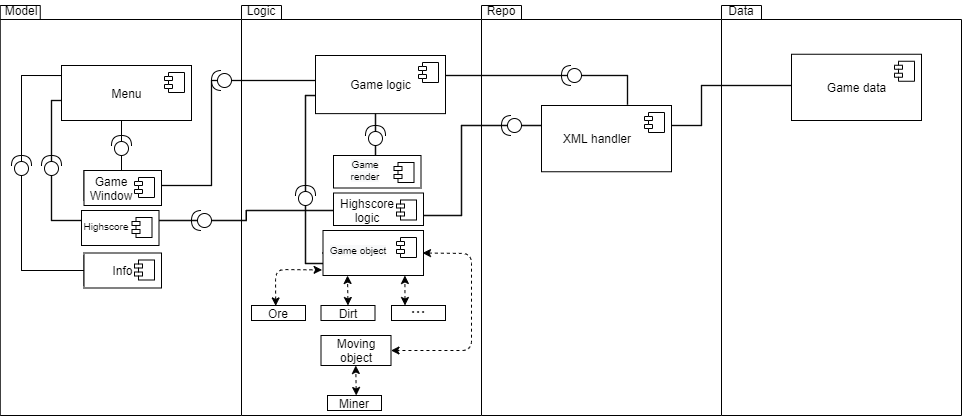

The diagram above was exported from draw.io. Its source (the exported page's mxGraphModel, read from the mxfile embedded in the PNG):
<mxGraphModel dx="1185" dy="663" grid="1" gridSize="10" guides="1" tooltips="1" connect="1" arrows="1" fold="1" page="1" pageScale="1" pageWidth="827" pageHeight="1169" math="0" shadow="0">
  <root>
    <mxCell id="0" />
    <mxCell id="1" parent="0" />
    <mxCell id="luKohZo-lneWFKpAjcM4-153" value="" style="shape=folder;fontStyle=1;spacingTop=10;tabWidth=40;tabHeight=14;tabPosition=left;html=1;fontSize=10;align=center;" vertex="1" parent="1">
      <mxGeometry x="760" y="30" width="240" height="410" as="geometry" />
    </mxCell>
    <mxCell id="luKohZo-lneWFKpAjcM4-154" value="" style="shape=folder;fontStyle=1;spacingTop=10;tabWidth=40;tabHeight=14;tabPosition=left;html=1;fontSize=10;align=center;" vertex="1" parent="1">
      <mxGeometry x="520" y="30" width="240" height="410" as="geometry" />
    </mxCell>
    <mxCell id="luKohZo-lneWFKpAjcM4-152" value="package" style="shape=folder;fontStyle=1;spacingTop=10;tabWidth=40;tabHeight=14;tabPosition=left;html=1;fontSize=10;align=center;" vertex="1" parent="1">
      <mxGeometry x="280" y="30" width="240" height="410" as="geometry" />
    </mxCell>
    <mxCell id="luKohZo-lneWFKpAjcM4-151" value="package" style="shape=folder;fontStyle=1;spacingTop=10;tabWidth=40;tabHeight=14;tabPosition=left;html=1;fontSize=10;align=center;" vertex="1" parent="1">
      <mxGeometry x="38.75" y="30" width="241.25" height="410" as="geometry" />
    </mxCell>
    <mxCell id="luKohZo-lneWFKpAjcM4-9" value="Model&lt;span style=&quot;color: rgba(0 , 0 , 0 , 0) ; font-family: monospace ; font-size: 0px&quot;&gt;%3CmxGraphModel%3E%3Croot%3E%3CmxCell%20id%3D%220%22%2F%3E%3CmxCell%20id%3D%221%22%20parent%3D%220%22%2F%3E%3CmxCell%20id%3D%222%22%20value%3D%22%22%20style%3D%22rounded%3D0%3BwhiteSpace%3Dwrap%3Bhtml%3D1%3B%22%20vertex%3D%221%22%20parent%3D%221%22%3E%3CmxGeometry%20x%3D%2240%22%20y%3D%2240%22%20width%3D%22240%22%20height%3D%2230%22%20as%3D%22geometry%22%2F%3E%3C%2FmxCell%3E%3C%2Froot%3E%3C%2FmxGraphModel%3E&lt;/span&gt;" style="text;html=1;strokeColor=none;fillColor=none;align=center;verticalAlign=middle;whiteSpace=wrap;rounded=0;" vertex="1" parent="1">
      <mxGeometry x="40" y="25" width="40" height="20" as="geometry" />
    </mxCell>
    <mxCell id="luKohZo-lneWFKpAjcM4-10" value="Logic" style="text;html=1;strokeColor=none;fillColor=none;align=center;verticalAlign=middle;whiteSpace=wrap;rounded=0;" vertex="1" parent="1">
      <mxGeometry x="280" y="25" width="40" height="20" as="geometry" />
    </mxCell>
    <mxCell id="luKohZo-lneWFKpAjcM4-11" value="Repo" style="text;html=1;strokeColor=none;fillColor=none;align=center;verticalAlign=middle;whiteSpace=wrap;rounded=0;" vertex="1" parent="1">
      <mxGeometry x="480" y="25" width="120" height="20" as="geometry" />
    </mxCell>
    <mxCell id="luKohZo-lneWFKpAjcM4-14" value="Data" style="text;html=1;strokeColor=none;fillColor=none;align=center;verticalAlign=middle;whiteSpace=wrap;rounded=0;" vertex="1" parent="1">
      <mxGeometry x="760" y="30" width="40" height="10" as="geometry" />
    </mxCell>
    <mxCell id="luKohZo-lneWFKpAjcM4-38" style="edgeStyle=orthogonalEdgeStyle;shape=link;rounded=0;orthogonalLoop=1;jettySize=auto;html=1;entryX=0;entryY=0.5;entryDx=0;entryDy=0;strokeColor=#000000;strokeWidth=1;width=0;" edge="1" parent="1" target="luKohZo-lneWFKpAjcM4-27">
      <mxGeometry relative="1" as="geometry">
        <mxPoint x="100" y="100.0344827586207" as="sourcePoint" />
        <Array as="points">
          <mxPoint x="60" y="100" />
          <mxPoint x="60" y="295" />
        </Array>
      </mxGeometry>
    </mxCell>
    <mxCell id="luKohZo-lneWFKpAjcM4-44" value="" style="edgeStyle=orthogonalEdgeStyle;shape=link;rounded=0;orthogonalLoop=1;jettySize=auto;html=1;strokeColor=#000000;strokeWidth=1;entryX=0.5;entryY=0;entryDx=0;entryDy=0;width=0;" edge="1" parent="1" target="luKohZo-lneWFKpAjcM4-22">
      <mxGeometry relative="1" as="geometry">
        <mxPoint x="160" y="140" as="sourcePoint" />
      </mxGeometry>
    </mxCell>
    <mxCell id="luKohZo-lneWFKpAjcM4-107" style="edgeStyle=none;shape=link;rounded=0;orthogonalLoop=1;jettySize=auto;html=1;exitX=0;exitY=0.75;exitDx=0;exitDy=0;entryX=0;entryY=0.5;entryDx=0;entryDy=0;strokeColor=#000000;strokeWidth=1;width=0.33557046979865746;" edge="1" parent="1">
      <mxGeometry relative="1" as="geometry">
        <mxPoint x="100" y="125" as="sourcePoint" />
        <mxPoint x="122.5" y="245" as="targetPoint" />
        <Array as="points">
          <mxPoint x="90" y="125" />
          <mxPoint x="90" y="245" />
        </Array>
      </mxGeometry>
    </mxCell>
    <mxCell id="luKohZo-lneWFKpAjcM4-16" value="Menu" style="text;html=1;strokeColor=none;fillColor=none;align=center;verticalAlign=middle;whiteSpace=wrap;rounded=0;" vertex="1" parent="1">
      <mxGeometry x="140" y="100" width="40" height="20" as="geometry" />
    </mxCell>
    <mxCell id="luKohZo-lneWFKpAjcM4-105" style="edgeStyle=none;rounded=0;orthogonalLoop=1;jettySize=auto;html=1;exitX=1;exitY=0.5;exitDx=0;exitDy=0;entryX=0;entryY=0.5;entryDx=0;entryDy=0;strokeColor=#000000;strokeWidth=1;shape=link;width=0.2857142857142865;" edge="1" parent="1" source="luKohZo-lneWFKpAjcM4-22">
      <mxGeometry relative="1" as="geometry">
        <mxPoint x="354" y="105" as="targetPoint" />
        <Array as="points">
          <mxPoint x="250" y="210" />
          <mxPoint x="250" y="105" />
        </Array>
      </mxGeometry>
    </mxCell>
    <mxCell id="luKohZo-lneWFKpAjcM4-22" value="" style="rounded=0;whiteSpace=wrap;html=1;" vertex="1" parent="1">
      <mxGeometry x="122.5" y="195" width="75" height="30" as="geometry" />
    </mxCell>
    <mxCell id="luKohZo-lneWFKpAjcM4-27" value="" style="rounded=0;whiteSpace=wrap;html=1;" vertex="1" parent="1">
      <mxGeometry x="122.5" y="280" width="75" height="30" as="geometry" />
    </mxCell>
    <mxCell id="luKohZo-lneWFKpAjcM4-72" style="edgeStyle=orthogonalEdgeStyle;shape=link;rounded=0;orthogonalLoop=1;jettySize=auto;html=1;exitX=1;exitY=0.5;exitDx=0;exitDy=0;strokeColor=#000000;strokeWidth=1;width=0.4761904761904763;" edge="1" parent="1" target="luKohZo-lneWFKpAjcM4-70">
      <mxGeometry relative="1" as="geometry">
        <mxPoint x="197.5" y="245" as="sourcePoint" />
      </mxGeometry>
    </mxCell>
    <mxCell id="luKohZo-lneWFKpAjcM4-29" value="Game Window" style="text;html=1;strokeColor=none;fillColor=none;align=center;verticalAlign=middle;whiteSpace=wrap;rounded=0;" vertex="1" parent="1">
      <mxGeometry x="130" y="200" width="60" height="20" as="geometry" />
    </mxCell>
    <mxCell id="luKohZo-lneWFKpAjcM4-30" value="Info" style="text;html=1;strokeColor=none;fillColor=none;align=center;verticalAlign=middle;whiteSpace=wrap;rounded=0;" vertex="1" parent="1">
      <mxGeometry x="130" y="285" width="60" height="20" as="geometry" />
    </mxCell>
    <mxCell id="luKohZo-lneWFKpAjcM4-39" value="" style="shape=providedRequiredInterface;html=1;verticalLabelPosition=bottom;rotation=-90;" vertex="1" parent="1">
      <mxGeometry x="50" y="180" width="20" height="20" as="geometry" />
    </mxCell>
    <mxCell id="luKohZo-lneWFKpAjcM4-40" value="" style="shape=providedRequiredInterface;html=1;verticalLabelPosition=bottom;rotation=-90;" vertex="1" parent="1">
      <mxGeometry x="80" y="180" width="20" height="20" as="geometry" />
    </mxCell>
    <mxCell id="luKohZo-lneWFKpAjcM4-45" value="" style="shape=providedRequiredInterface;html=1;verticalLabelPosition=bottom;rotation=-90;" vertex="1" parent="1">
      <mxGeometry x="150" y="160" width="20" height="20" as="geometry" />
    </mxCell>
    <mxCell id="luKohZo-lneWFKpAjcM4-55" value="" style="edgeStyle=orthogonalEdgeStyle;shape=link;rounded=0;orthogonalLoop=1;jettySize=auto;html=1;strokeColor=#000000;strokeWidth=1;width=0.4761904761904763;" edge="1" parent="1" target="luKohZo-lneWFKpAjcM4-51">
      <mxGeometry relative="1" as="geometry">
        <mxPoint x="414" y="130" as="sourcePoint" />
      </mxGeometry>
    </mxCell>
    <mxCell id="luKohZo-lneWFKpAjcM4-65" style="edgeStyle=orthogonalEdgeStyle;shape=link;rounded=0;orthogonalLoop=1;jettySize=auto;html=1;entryX=0;entryY=0.5;entryDx=0;entryDy=0;strokeColor=#000000;strokeWidth=1;width=0.4761904761904763;" edge="1" parent="1">
      <mxGeometry relative="1" as="geometry">
        <mxPoint x="354" y="120.0344827586207" as="sourcePoint" />
        <mxPoint x="361.00000000000006" y="277.5" as="targetPoint" />
        <Array as="points">
          <mxPoint x="344" y="120" />
          <mxPoint x="344" y="288" />
          <mxPoint x="364" y="288" />
        </Array>
      </mxGeometry>
    </mxCell>
    <mxCell id="luKohZo-lneWFKpAjcM4-48" value="Game logic" style="text;html=1;strokeColor=none;fillColor=none;align=center;verticalAlign=middle;whiteSpace=wrap;rounded=0;" vertex="1" parent="1">
      <mxGeometry x="382" y="95" width="64" height="20" as="geometry" />
    </mxCell>
    <mxCell id="luKohZo-lneWFKpAjcM4-49" value="" style="rounded=0;whiteSpace=wrap;html=1;" vertex="1" parent="1">
      <mxGeometry x="372" y="180" width="84" height="30" as="geometry" />
    </mxCell>
    <mxCell id="luKohZo-lneWFKpAjcM4-51" value="Game render" style="text;html=1;strokeColor=none;fillColor=none;align=center;verticalAlign=middle;whiteSpace=wrap;rounded=0;" vertex="1" parent="1">
      <mxGeometry x="379" y="185" width="70" height="20" as="geometry" />
    </mxCell>
    <mxCell id="luKohZo-lneWFKpAjcM4-52" value="" style="shape=providedRequiredInterface;html=1;verticalLabelPosition=bottom;rotation=-90;" vertex="1" parent="1">
      <mxGeometry x="404" y="150" width="20" height="20" as="geometry" />
    </mxCell>
    <mxCell id="luKohZo-lneWFKpAjcM4-57" value="" style="shape=providedRequiredInterface;html=1;verticalLabelPosition=bottom;rotation=-180;" vertex="1" parent="1">
      <mxGeometry x="250" y="95" width="20" height="20" as="geometry" />
    </mxCell>
    <mxCell id="luKohZo-lneWFKpAjcM4-66" value="" style="shape=providedRequiredInterface;html=1;verticalLabelPosition=bottom;rotation=-90;" vertex="1" parent="1">
      <mxGeometry x="334" y="210" width="20" height="20" as="geometry" />
    </mxCell>
    <mxCell id="luKohZo-lneWFKpAjcM4-69" value="Game object" style="text;html=1;strokeColor=none;fillColor=none;align=center;verticalAlign=middle;whiteSpace=wrap;rounded=0;" vertex="1" parent="1">
      <mxGeometry x="372" y="267.5" width="70" height="20" as="geometry" />
    </mxCell>
    <mxCell id="luKohZo-lneWFKpAjcM4-77" style="edgeStyle=orthogonalEdgeStyle;shape=link;rounded=0;orthogonalLoop=1;jettySize=auto;html=1;entryX=0;entryY=0.5;entryDx=0;entryDy=0;strokeColor=#000000;strokeWidth=1;width=-0.4761904761904763;" edge="1" parent="1">
      <mxGeometry relative="1" as="geometry">
        <mxPoint x="550" y="150.01148105625725" as="sourcePoint" />
        <mxPoint x="586" y="150" as="targetPoint" />
        <Array as="points" />
      </mxGeometry>
    </mxCell>
    <mxCell id="luKohZo-lneWFKpAjcM4-70" value="" style="rounded=0;whiteSpace=wrap;html=1;" vertex="1" parent="1">
      <mxGeometry x="372" y="220" width="78" height="30" as="geometry" />
    </mxCell>
    <mxCell id="luKohZo-lneWFKpAjcM4-73" value="" style="shape=providedRequiredInterface;html=1;verticalLabelPosition=bottom;rotation=-180;" vertex="1" parent="1">
      <mxGeometry x="230" y="235" width="20" height="20" as="geometry" />
    </mxCell>
    <mxCell id="luKohZo-lneWFKpAjcM4-79" style="edgeStyle=orthogonalEdgeStyle;shape=link;rounded=0;orthogonalLoop=1;jettySize=auto;html=1;entryX=0;entryY=0.5;entryDx=0;entryDy=0;strokeColor=#000000;strokeWidth=1;width=-0.4761904761904763;" edge="1" parent="1" source="luKohZo-lneWFKpAjcM4-70" target="luKohZo-lneWFKpAjcM4-119">
      <mxGeometry relative="1" as="geometry">
        <mxPoint x="450" y="240" as="sourcePoint" />
        <mxPoint x="550" y="150" as="targetPoint" />
        <Array as="points">
          <mxPoint x="500" y="240" />
          <mxPoint x="500" y="150" />
        </Array>
      </mxGeometry>
    </mxCell>
    <mxCell id="luKohZo-lneWFKpAjcM4-86" value="Ore" style="rounded=0;whiteSpace=wrap;html=1;" vertex="1" parent="1">
      <mxGeometry x="290" y="330" width="54" height="15" as="geometry" />
    </mxCell>
    <mxCell id="luKohZo-lneWFKpAjcM4-88" value="Dirt" style="rounded=0;whiteSpace=wrap;html=1;" vertex="1" parent="1">
      <mxGeometry x="359.5" y="330" width="54" height="15" as="geometry" />
    </mxCell>
    <mxCell id="luKohZo-lneWFKpAjcM4-89" value="&lt;font style=&quot;font-size: 18px&quot;&gt;...&lt;/font&gt;" style="rounded=0;whiteSpace=wrap;html=1;align=center;verticalAlign=bottom;" vertex="1" parent="1">
      <mxGeometry x="430" y="330" width="54" height="15" as="geometry" />
    </mxCell>
    <mxCell id="luKohZo-lneWFKpAjcM4-93" value="" style="endArrow=classic;startArrow=classic;html=1;strokeColor=#000000;strokeWidth=1;entryX=-0.004;entryY=0.876;entryDx=0;entryDy=0;dashed=1;exitX=0.448;exitY=0.027;exitDx=0;exitDy=0;exitPerimeter=0;entryPerimeter=0;" edge="1" parent="1" source="luKohZo-lneWFKpAjcM4-86">
      <mxGeometry width="50" height="50" relative="1" as="geometry">
        <mxPoint x="314" y="330" as="sourcePoint" />
        <mxPoint x="360.6" y="294.42" as="targetPoint" />
        <Array as="points">
          <mxPoint x="314" y="294" />
        </Array>
      </mxGeometry>
    </mxCell>
    <mxCell id="luKohZo-lneWFKpAjcM4-96" value="" style="endArrow=classic;startArrow=classic;html=1;dashed=1;strokeColor=#000000;strokeWidth=1;exitX=0.5;exitY=0;exitDx=0;exitDy=0;entryX=0.25;entryY=1;entryDx=0;entryDy=0;" edge="1" parent="1" source="luKohZo-lneWFKpAjcM4-88">
      <mxGeometry width="50" height="50" relative="1" as="geometry">
        <mxPoint x="490" y="290" as="sourcePoint" />
        <mxPoint x="386.00000000000006" y="300" as="targetPoint" />
      </mxGeometry>
    </mxCell>
    <mxCell id="luKohZo-lneWFKpAjcM4-97" value="" style="endArrow=classic;startArrow=classic;html=1;dashed=1;strokeColor=#000000;strokeWidth=1;exitX=0.25;exitY=0;exitDx=0;exitDy=0;entryX=0.824;entryY=1;entryDx=0;entryDy=0;entryPerimeter=0;" edge="1" parent="1" source="luKohZo-lneWFKpAjcM4-89">
      <mxGeometry width="50" height="50" relative="1" as="geometry">
        <mxPoint x="441" y="330" as="sourcePoint" />
        <mxPoint x="443.4" y="300" as="targetPoint" />
      </mxGeometry>
    </mxCell>
    <mxCell id="luKohZo-lneWFKpAjcM4-100" value="Miner" style="rounded=0;whiteSpace=wrap;html=1;" vertex="1" parent="1">
      <mxGeometry x="366" y="420" width="54" height="15" as="geometry" />
    </mxCell>
    <mxCell id="luKohZo-lneWFKpAjcM4-102" value="Moving object" style="rounded=0;whiteSpace=wrap;html=1;" vertex="1" parent="1">
      <mxGeometry x="359.5" y="360" width="70" height="30" as="geometry" />
    </mxCell>
    <mxCell id="luKohZo-lneWFKpAjcM4-103" value="" style="endArrow=classic;startArrow=classic;html=1;dashed=1;strokeColor=#000000;strokeWidth=1;exitX=0.5;exitY=0;exitDx=0;exitDy=0;entryX=0.25;entryY=1;entryDx=0;entryDy=0;" edge="1" parent="1">
      <mxGeometry width="50" height="50" relative="1" as="geometry">
        <mxPoint x="394.75" y="420" as="sourcePoint" />
        <mxPoint x="394.25" y="390" as="targetPoint" />
      </mxGeometry>
    </mxCell>
    <mxCell id="luKohZo-lneWFKpAjcM4-104" value="" style="endArrow=classic;startArrow=classic;html=1;dashed=1;strokeColor=#000000;strokeWidth=1;exitX=1;exitY=0.5;exitDx=0;exitDy=0;entryX=1;entryY=0.5;entryDx=0;entryDy=0;" edge="1" parent="1" target="luKohZo-lneWFKpAjcM4-102">
      <mxGeometry width="50" height="50" relative="1" as="geometry">
        <mxPoint x="461" y="277.5" as="sourcePoint" />
        <mxPoint x="406" y="320" as="targetPoint" />
        <Array as="points">
          <mxPoint x="510" y="278" />
          <mxPoint x="510" y="375" />
        </Array>
      </mxGeometry>
    </mxCell>
    <mxCell id="luKohZo-lneWFKpAjcM4-110" style="edgeStyle=none;shape=link;rounded=0;orthogonalLoop=1;jettySize=auto;html=1;entryX=1;entryY=0.5;entryDx=0;entryDy=0;strokeColor=#000000;strokeWidth=1;width=-0.3448275862068968;" edge="1" parent="1">
      <mxGeometry relative="1" as="geometry">
        <mxPoint x="830" y="110" as="sourcePoint" />
        <mxPoint x="706.0000000000002" y="150" as="targetPoint" />
        <Array as="points">
          <mxPoint x="740" y="110" />
          <mxPoint x="740" y="150" />
        </Array>
      </mxGeometry>
    </mxCell>
    <mxCell id="luKohZo-lneWFKpAjcM4-114" style="edgeStyle=none;shape=link;rounded=0;orthogonalLoop=1;jettySize=auto;html=1;entryX=0;entryY=0;entryDx=82;entryDy=14;entryPerimeter=0;strokeColor=#000000;strokeWidth=1;width=-0.3448275862068968;" edge="1" parent="1">
      <mxGeometry relative="1" as="geometry">
        <mxPoint x="480" y="100" as="sourcePoint" />
        <mxPoint x="665.9999999999998" y="129.00000000000006" as="targetPoint" />
        <Array as="points">
          <mxPoint x="666" y="100" />
        </Array>
      </mxGeometry>
    </mxCell>
    <mxCell id="luKohZo-lneWFKpAjcM4-116" value="" style="shape=providedRequiredInterface;html=1;verticalLabelPosition=bottom;align=center;rotation=-180;" vertex="1" parent="1">
      <mxGeometry x="600" y="90" width="20" height="20" as="geometry" />
    </mxCell>
    <mxCell id="luKohZo-lneWFKpAjcM4-119" value="" style="shape=providedRequiredInterface;html=1;verticalLabelPosition=bottom;align=center;rotation=-180;" vertex="1" parent="1">
      <mxGeometry x="540" y="140" width="20" height="20" as="geometry" />
    </mxCell>
    <mxCell id="luKohZo-lneWFKpAjcM4-122" value="Menu" style="html=1;dropTarget=0;align=center;" vertex="1" parent="1">
      <mxGeometry x="100" y="90" width="130" height="55" as="geometry" />
    </mxCell>
    <mxCell id="luKohZo-lneWFKpAjcM4-123" value="" style="shape=module;jettyWidth=8;jettyHeight=4;" vertex="1" parent="luKohZo-lneWFKpAjcM4-122">
      <mxGeometry x="1" width="20" height="20" relative="1" as="geometry">
        <mxPoint x="-27" y="7" as="offset" />
      </mxGeometry>
    </mxCell>
    <mxCell id="luKohZo-lneWFKpAjcM4-124" value="" style="html=1;dropTarget=0;align=center;" vertex="1" parent="1">
      <mxGeometry x="122.5" y="195" width="77.5" height="35" as="geometry" />
    </mxCell>
    <mxCell id="luKohZo-lneWFKpAjcM4-125" value="" style="shape=module;jettyWidth=8;jettyHeight=4;" vertex="1" parent="luKohZo-lneWFKpAjcM4-124">
      <mxGeometry x="1" width="20" height="20" relative="1" as="geometry">
        <mxPoint x="-27" y="7" as="offset" />
      </mxGeometry>
    </mxCell>
    <mxCell id="luKohZo-lneWFKpAjcM4-127" value="Game Window" style="text;html=1;strokeColor=none;fillColor=none;align=center;verticalAlign=middle;whiteSpace=wrap;rounded=0;" vertex="1" parent="1">
      <mxGeometry x="120" y="202.5" width="60" height="20" as="geometry" />
    </mxCell>
    <mxCell id="luKohZo-lneWFKpAjcM4-128" value="" style="html=1;dropTarget=0;align=center;" vertex="1" parent="1">
      <mxGeometry x="120" y="235" width="77.5" height="35" as="geometry" />
    </mxCell>
    <mxCell id="luKohZo-lneWFKpAjcM4-129" value="" style="shape=module;jettyWidth=8;jettyHeight=4;" vertex="1" parent="luKohZo-lneWFKpAjcM4-128">
      <mxGeometry x="1" width="20" height="20" relative="1" as="geometry">
        <mxPoint x="-27" y="7" as="offset" />
      </mxGeometry>
    </mxCell>
    <mxCell id="luKohZo-lneWFKpAjcM4-131" value="Highscore" style="text;html=1;strokeColor=none;fillColor=none;align=center;verticalAlign=middle;whiteSpace=wrap;rounded=0;fontSize=10;" vertex="1" parent="1">
      <mxGeometry x="120" y="242.5" width="50" height="17.5" as="geometry" />
    </mxCell>
    <mxCell id="luKohZo-lneWFKpAjcM4-132" value="Info" style="html=1;dropTarget=0;align=center;" vertex="1" parent="1">
      <mxGeometry x="122.5" y="277.5" width="77.5" height="35" as="geometry" />
    </mxCell>
    <mxCell id="luKohZo-lneWFKpAjcM4-133" value="" style="shape=module;jettyWidth=8;jettyHeight=4;" vertex="1" parent="luKohZo-lneWFKpAjcM4-132">
      <mxGeometry x="1" width="20" height="20" relative="1" as="geometry">
        <mxPoint x="-27" y="7" as="offset" />
      </mxGeometry>
    </mxCell>
    <mxCell id="luKohZo-lneWFKpAjcM4-134" value="" style="html=1;dropTarget=0;align=center;" vertex="1" parent="1">
      <mxGeometry x="372" y="180" width="87.5" height="32.5" as="geometry" />
    </mxCell>
    <mxCell id="luKohZo-lneWFKpAjcM4-135" value="" style="shape=module;jettyWidth=8;jettyHeight=4;" vertex="1" parent="luKohZo-lneWFKpAjcM4-134">
      <mxGeometry x="1" width="20" height="20" relative="1" as="geometry">
        <mxPoint x="-27" y="7" as="offset" />
      </mxGeometry>
    </mxCell>
    <mxCell id="luKohZo-lneWFKpAjcM4-136" value="&#10;&#10;&lt;span style=&quot;color: rgb(0, 0, 0); font-family: helvetica; font-size: 10px; font-style: normal; font-weight: 400; letter-spacing: normal; text-align: center; text-indent: 0px; text-transform: none; word-spacing: 0px; background-color: rgb(248, 249, 250); display: inline; float: none;&quot;&gt;Game render&lt;/span&gt;&#10;&#10;" style="text;html=1;strokeColor=none;fillColor=none;align=center;verticalAlign=middle;whiteSpace=wrap;rounded=0;fontSize=10;" vertex="1" parent="1">
      <mxGeometry x="380" y="185" width="48" height="20" as="geometry" />
    </mxCell>
    <mxCell id="luKohZo-lneWFKpAjcM4-137" value="" style="html=1;dropTarget=0;fontSize=10;align=center;" vertex="1" parent="1">
      <mxGeometry x="372" y="217.5" width="90" height="32.5" as="geometry" />
    </mxCell>
    <mxCell id="luKohZo-lneWFKpAjcM4-138" value="" style="shape=module;jettyWidth=8;jettyHeight=4;" vertex="1" parent="luKohZo-lneWFKpAjcM4-137">
      <mxGeometry x="1" width="20" height="20" relative="1" as="geometry">
        <mxPoint x="-27" y="7" as="offset" />
      </mxGeometry>
    </mxCell>
    <mxCell id="luKohZo-lneWFKpAjcM4-139" value="Highscore logic" style="text;html=1;strokeColor=none;fillColor=none;align=center;verticalAlign=middle;whiteSpace=wrap;rounded=0;" vertex="1" parent="1">
      <mxGeometry x="379" y="225" width="54" height="20" as="geometry" />
    </mxCell>
    <mxCell id="luKohZo-lneWFKpAjcM4-141" value="" style="html=1;dropTarget=0;fontSize=10;align=center;" vertex="1" parent="1">
      <mxGeometry x="361.5" y="255" width="100.5" height="45" as="geometry" />
    </mxCell>
    <mxCell id="luKohZo-lneWFKpAjcM4-142" value="" style="shape=module;jettyWidth=8;jettyHeight=4;" vertex="1" parent="luKohZo-lneWFKpAjcM4-141">
      <mxGeometry x="1" width="20" height="20" relative="1" as="geometry">
        <mxPoint x="-27" y="7" as="offset" />
      </mxGeometry>
    </mxCell>
    <mxCell id="luKohZo-lneWFKpAjcM4-143" value="&#10;&#10;&lt;span style=&quot;color: rgb(0, 0, 0); font-family: helvetica; font-size: 10px; font-style: normal; font-weight: 400; letter-spacing: normal; text-align: center; text-indent: 0px; text-transform: none; word-spacing: 0px; background-color: rgb(248, 249, 250); display: inline; float: none;&quot;&gt;Game object&lt;/span&gt;&#10;&#10;" style="text;html=1;strokeColor=none;fillColor=none;align=center;verticalAlign=middle;whiteSpace=wrap;rounded=0;fontSize=10;" vertex="1" parent="1">
      <mxGeometry x="364" y="265" width="66" height="20" as="geometry" />
    </mxCell>
    <mxCell id="luKohZo-lneWFKpAjcM4-144" value="" style="html=1;dropTarget=0;align=center;" vertex="1" parent="1">
      <mxGeometry x="580" y="130" width="130" height="66.25" as="geometry" />
    </mxCell>
    <mxCell id="luKohZo-lneWFKpAjcM4-145" value="" style="shape=module;jettyWidth=8;jettyHeight=4;" vertex="1" parent="luKohZo-lneWFKpAjcM4-144">
      <mxGeometry x="1" width="20" height="20" relative="1" as="geometry">
        <mxPoint x="-27" y="7" as="offset" />
      </mxGeometry>
    </mxCell>
    <mxCell id="luKohZo-lneWFKpAjcM4-146" value="XML handler" style="text;html=1;strokeColor=none;fillColor=none;align=center;verticalAlign=middle;whiteSpace=wrap;rounded=0;" vertex="1" parent="1">
      <mxGeometry x="600" y="153.13" width="72" height="20" as="geometry" />
    </mxCell>
    <mxCell id="luKohZo-lneWFKpAjcM4-147" value="Game data" style="html=1;dropTarget=0;align=center;" vertex="1" parent="1">
      <mxGeometry x="830" y="78.75" width="130" height="66.25" as="geometry" />
    </mxCell>
    <mxCell id="luKohZo-lneWFKpAjcM4-148" value="" style="shape=module;jettyWidth=8;jettyHeight=4;" vertex="1" parent="luKohZo-lneWFKpAjcM4-147">
      <mxGeometry x="1" width="20" height="20" relative="1" as="geometry">
        <mxPoint x="-27" y="7" as="offset" />
      </mxGeometry>
    </mxCell>
    <mxCell id="luKohZo-lneWFKpAjcM4-149" value="Game logic" style="html=1;dropTarget=0;align=center;" vertex="1" parent="1">
      <mxGeometry x="354" y="80" width="130" height="58.13" as="geometry" />
    </mxCell>
    <mxCell id="luKohZo-lneWFKpAjcM4-150" value="" style="shape=module;jettyWidth=8;jettyHeight=4;" vertex="1" parent="luKohZo-lneWFKpAjcM4-149">
      <mxGeometry x="1" width="20" height="20" relative="1" as="geometry">
        <mxPoint x="-27" y="7" as="offset" />
      </mxGeometry>
    </mxCell>
  </root>
</mxGraphModel>